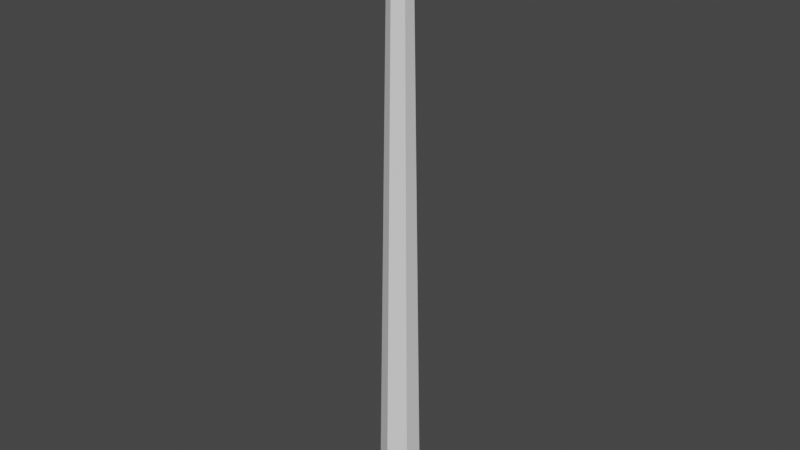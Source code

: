 # Source: pole.blend  (saved by Blender 2.93.21; exported with 4.5.12 LTS)
import bpy
from mathutils import Matrix  # noqa: F401  (used for matrix-valued properties, if any)

bpy.ops.wm.read_factory_settings(use_empty=True)
scene = bpy.context.scene
scene.name = 'Scene'

# ---- collections
col_collection = bpy.data.collections.new('Collection'); scene.collection.children.link(col_collection)

# ---- world
world_world = bpy.data.worlds.new('World'); scene.world = world_world
world_world.use_nodes = True; world_world.node_tree.nodes.clear()
_N = world_world.node_tree.nodes; _L = world_world.node_tree.links
n0 = _N.new('ShaderNodeOutputWorld'); n0.name = 'World Output'; n0.location = (300, 300)
n1 = _N.new('ShaderNodeBackground'); n1.name = 'Background'; n1.location = (10, 300)
n1.inputs[0].default_value = (0.05088, 0.05088, 0.05088, 1.0)
_L.new(n1.outputs[0], n0.inputs[0])
n0.is_active_output = True
world_world.color = (0.05088, 0.05088, 0.05088)
world_world.use_sun_shadow = False
world_world.sun_shadow_jitter_overblur = 0.0

# ---- meshes
me_cylinder = bpy.data.meshes.new('Cylinder')
me_cylinder.from_pydata([(2.484e-08, 2.0, 0.0), (0.0, 1.0, 6.0), (1.732, 1.0, 0.0), (0.866, 0.5, 6.0), (1.732, -1.0, 0.0), (0.866, -0.5, 6.0), (-1.5e-07, -2.0, 0.0), (-8.742e-08, -1.0, 6.0), (-1.732, -1.0, 0.0), (-0.866, -0.5, 6.0), (-1.732, 1.0, 0.0), (-0.866, 0.5, 6.0)], [], [(0, 1, 3, 2), (2, 3, 5, 4), (4, 5, 7, 6), (6, 7, 9, 8), (3, 1, 11, 9, 7, 5), (8, 9, 11, 10), (10, 11, 1, 0), (0, 2, 4, 6, 8, 10)])
_uv = me_cylinder.uv_layers.new(name='UVMap')
_uv.uv.foreach_set('vector', [1.0, 0.5, 1.0, 1.0, 0.8333, 1.0, 0.8333, 0.5, 0.8333, 0.5, 0.8333, 1.0, 0.6667, 1.0, 0.6667, 0.5, 0.6667, 0.5, 0.6667, 1.0, 0.5, 1.0, 0.5, 0.5, 0.5, 0.5, 0.5, 1.0, 0.3333, 1.0, 0.3333, 0.5, 0.4578, 0.37, 0.25, 0.49, 0.04215, 0.37, 0.04215, 0.13, 0.25, 0.01, 0.4578, 0.13, 0.3333, 0.5, 0.3333, 1.0, 0.1667, 1.0, 0.1667, 0.5, 0.1667, 0.5, 0.1667, 1.0, -8.941e-08, 1.0, -8.941e-08, 0.5, 0.75, 0.49, 0.9578, 0.37, 0.9578, 0.13, 0.75, 0.01, 0.5422, 0.13, 0.5422, 0.37])
me_cylinder.use_remesh_fix_poles = True
me_cylinder.use_remesh_preserve_attributes = False
me_cylinder.update()

# ---- objects
ob_cylinder = bpy.data.objects.new('Cylinder', me_cylinder)

# ---- transforms, parenting, visibility, modifiers, constraints
ob_cylinder.location = (0.0, 0.0, 0.0)
ob_cylinder.scale = (0.1, 0.1, 1.0)

# ---- collection membership
col_collection.objects.link(ob_cylinder)

# ---- scene / render settings (as saved in the file)
scene.frame_start = 1; scene.frame_end = 250; scene.frame_set(1)
scene.render.engine = 'BLENDER_EEVEE_NEXT'
scene.cycles.use_denoising = False
scene.cycles.samples = 128
scene.cycles.sampling_pattern = 'TABULATED_SOBOL'
scene.cycles.use_adaptive_sampling = False
scene.cycles.use_light_tree = False
scene.view_settings.view_transform = 'Filmic'
bpy.context.view_layer.update()

# ---- added for rendering (the .blend has no active camera and no usable light): camera, sun
cam_auto = bpy.data.cameras.new('AutoCamera')
cam_auto.lens = 50.0
cam_auto.sensor_width = 36.0
cam_auto.clip_end = 1000.0
ob_auto_camera = bpy.data.objects.new('AutoCamera', cam_auto)
scene.collection.objects.link(ob_auto_camera)
ob_auto_camera.location = (5.57289, -6.68747, 7.45832)
ob_auto_camera.rotation_euler = (1.09748, -7.21219e-08, 0.694738)
scene.camera = ob_auto_camera
light_auto_sun = bpy.data.lights.new('AutoSun', 'SUN')
light_auto_sun.energy = 3.0
light_auto_sun.angle = 0.0523599
ob_auto_sun = bpy.data.objects.new('AutoSun', light_auto_sun)
scene.collection.objects.link(ob_auto_sun)
ob_auto_sun.rotation_euler = (0.872665, 0.174533, 0.523599)
bpy.context.view_layer.update()
